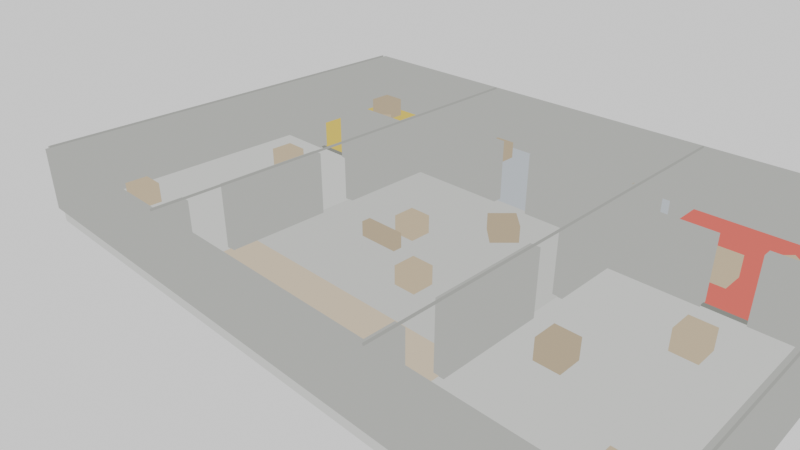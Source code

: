 # Source: map-depot.blend  (saved by Blender 5.2.45; exported with 4.5.12 LTS)
import bpy
from mathutils import Matrix  # noqa: F401  (used for matrix-valued properties, if any)

bpy.ops.wm.read_factory_settings(use_empty=True)
scene = bpy.context.scene
scene.name = 'TacticalMap'

# ---- materials (node trees are filled in below, after node groups)
mat_map_floor = bpy.data.materials.new('MAP_floor')
mat_map_floor_mid = bpy.data.materials.new('MAP_floor_mid')
mat_map_wall = bpy.data.materials.new('MAP_wall')
mat_map_wall_alt = bpy.data.materials.new('MAP_wall_alt')
mat_map_crate = bpy.data.materials.new('MAP_crate')
mat_map_crate_alt = bpy.data.materials.new('MAP_crate_alt')
mat_map_zone_t = bpy.data.materials.new('MAP_zone_t')
mat_map_zone_ct = bpy.data.materials.new('MAP_zone_ct')
mat_map_site_a = bpy.data.materials.new('MAP_site_a')
mat_map_site_b = bpy.data.materials.new('MAP_site_b')
mat_map_trim = bpy.data.materials.new('MAP_trim')

# ---- material node trees
mat_map_floor.use_nodes = True; mat_map_floor.node_tree.nodes.clear()
_N = mat_map_floor.node_tree.nodes; _L = mat_map_floor.node_tree.links
n0 = _N.new('ShaderNodeEmission'); n0.name = 'Emission'; n0.location = (0, 0)
n0.inputs[0].default_value = (0.78, 0.79, 0.76, 1.0)
n1 = _N.new('ShaderNodeOutputMaterial'); n1.name = 'Material Output'; n1.location = (0, 0)
_L.new(n0.outputs[0], n1.inputs[0])
n1.is_active_output = True
mat_map_floor_mid.use_nodes = True; mat_map_floor_mid.node_tree.nodes.clear()
_N = mat_map_floor_mid.node_tree.nodes; _L = mat_map_floor_mid.node_tree.links
n0 = _N.new('ShaderNodeEmission'); n0.name = 'Emission'; n0.location = (0, 0)
n0.inputs[0].default_value = (0.71, 0.72, 0.69, 1.0)
n1 = _N.new('ShaderNodeOutputMaterial'); n1.name = 'Material Output'; n1.location = (0, 0)
_L.new(n0.outputs[0], n1.inputs[0])
n1.is_active_output = True
mat_map_wall.use_nodes = True; mat_map_wall.node_tree.nodes.clear()
_N = mat_map_wall.node_tree.nodes; _L = mat_map_wall.node_tree.links
n0 = _N.new('ShaderNodeEmission'); n0.name = 'Emission'; n0.location = (0, 0)
n0.inputs[0].default_value = (0.52, 0.53, 0.5, 1.0)
n1 = _N.new('ShaderNodeOutputMaterial'); n1.name = 'Material Output'; n1.location = (0, 0)
_L.new(n0.outputs[0], n1.inputs[0])
n1.is_active_output = True
mat_map_wall_alt.use_nodes = True; mat_map_wall_alt.node_tree.nodes.clear()
_N = mat_map_wall_alt.node_tree.nodes; _L = mat_map_wall_alt.node_tree.links
n0 = _N.new('ShaderNodeEmission'); n0.name = 'Emission'; n0.location = (0, 0)
n0.inputs[0].default_value = (0.43, 0.44, 0.41, 1.0)
n1 = _N.new('ShaderNodeOutputMaterial'); n1.name = 'Material Output'; n1.location = (0, 0)
_L.new(n0.outputs[0], n1.inputs[0])
n1.is_active_output = True
mat_map_crate.use_nodes = True; mat_map_crate.node_tree.nodes.clear()
_N = mat_map_crate.node_tree.nodes; _L = mat_map_crate.node_tree.links
n0 = _N.new('ShaderNodeEmission'); n0.name = 'Emission'; n0.location = (0, 0)
n0.inputs[0].default_value = (0.68, 0.55, 0.36, 1.0)
n1 = _N.new('ShaderNodeOutputMaterial'); n1.name = 'Material Output'; n1.location = (0, 0)
_L.new(n0.outputs[0], n1.inputs[0])
n1.is_active_output = True
mat_map_crate_alt.use_nodes = True; mat_map_crate_alt.node_tree.nodes.clear()
_N = mat_map_crate_alt.node_tree.nodes; _L = mat_map_crate_alt.node_tree.links
n0 = _N.new('ShaderNodeEmission'); n0.name = 'Emission'; n0.location = (0, 0)
n0.inputs[0].default_value = (0.57, 0.46, 0.3, 1.0)
n1 = _N.new('ShaderNodeOutputMaterial'); n1.name = 'Material Output'; n1.location = (0, 0)
_L.new(n0.outputs[0], n1.inputs[0])
n1.is_active_output = True
mat_map_zone_t.use_nodes = True; mat_map_zone_t.node_tree.nodes.clear()
_N = mat_map_zone_t.node_tree.nodes; _L = mat_map_zone_t.node_tree.links
n0 = _N.new('ShaderNodeEmission'); n0.name = 'Emission'; n0.location = (0, 0)
n0.inputs[0].default_value = (0.8, 0.67, 0.48, 1.0)
n1 = _N.new('ShaderNodeOutputMaterial'); n1.name = 'Material Output'; n1.location = (0, 0)
_L.new(n0.outputs[0], n1.inputs[0])
n1.is_active_output = True
mat_map_zone_ct.use_nodes = True; mat_map_zone_ct.node_tree.nodes.clear()
_N = mat_map_zone_ct.node_tree.nodes; _L = mat_map_zone_ct.node_tree.links
n0 = _N.new('ShaderNodeEmission'); n0.name = 'Emission'; n0.location = (0, 0)
n0.inputs[0].default_value = (0.6, 0.65, 0.7, 1.0)
n1 = _N.new('ShaderNodeOutputMaterial'); n1.name = 'Material Output'; n1.location = (0, 0)
_L.new(n0.outputs[0], n1.inputs[0])
n1.is_active_output = True
mat_map_site_a.use_nodes = True; mat_map_site_a.node_tree.nodes.clear()
_N = mat_map_site_a.node_tree.nodes; _L = mat_map_site_a.node_tree.links
n0 = _N.new('ShaderNodeEmission'); n0.name = 'Emission'; n0.location = (0, 0)
n0.inputs[0].default_value = (0.85, 0.16, 0.13, 1.0)
n1 = _N.new('ShaderNodeOutputMaterial'); n1.name = 'Material Output'; n1.location = (0, 0)
_L.new(n0.outputs[0], n1.inputs[0])
n1.is_active_output = True
mat_map_site_b.use_nodes = True; mat_map_site_b.node_tree.nodes.clear()
_N = mat_map_site_b.node_tree.nodes; _L = mat_map_site_b.node_tree.links
n0 = _N.new('ShaderNodeEmission'); n0.name = 'Emission'; n0.location = (0, 0)
n0.inputs[0].default_value = (0.84, 0.66, 0.1, 1.0)
n1 = _N.new('ShaderNodeOutputMaterial'); n1.name = 'Material Output'; n1.location = (0, 0)
_L.new(n0.outputs[0], n1.inputs[0])
n1.is_active_output = True
mat_map_trim.use_nodes = True; mat_map_trim.node_tree.nodes.clear()
_N = mat_map_trim.node_tree.nodes; _L = mat_map_trim.node_tree.links
n0 = _N.new('ShaderNodeEmission'); n0.name = 'Emission'; n0.location = (0, 0)
n0.inputs[0].default_value = (0.28, 0.29, 0.26, 1.0)
n1 = _N.new('ShaderNodeOutputMaterial'); n1.name = 'Material Output'; n1.location = (0, 0)
_L.new(n0.outputs[0], n1.inputs[0])
n1.is_active_output = True

# ---- world
world_mapworld = bpy.data.worlds.new('MapWorld'); scene.world = world_mapworld
world_mapworld.use_nodes = True; world_mapworld.node_tree.nodes.clear()
_N = world_mapworld.node_tree.nodes; _L = world_mapworld.node_tree.links
n0 = _N.new('ShaderNodeOutputWorld'); n0.name = 'World Output'; n0.location = (0, 0)
n1 = _N.new('ShaderNodeBackground'); n1.name = 'Background'; n1.location = (0, 0)
n1.inputs[0].default_value = (1.0, 1.0, 1.0, 1.0)
_L.new(n1.outputs[0], n0.inputs[0])
n0.is_active_output = True

# ---- cameras
cam_mapcam_top = bpy.data.cameras.new('MapCam_Top')
cam_mapcam_top.type = 'ORTHO'
cam_mapcam_top.ortho_scale = 42.0
cam_mapcam_3q = bpy.data.cameras.new('MapCam_3Q')
cam_mapcam_3q.lens = 35.0

# ---- meshes
me_level = bpy.data.meshes.new('Level')
me_level.from_pydata([(-20.0, 0.0, -1.0), (20.0, 0.0, -1.0), (20.0, 28.0, -1.0), (-20.0, 28.0, -1.0), (-20.0, 0.0, 0.0), (20.0, 0.0, 0.0), (20.0, 28.0, 0.0), (-20.0, 28.0, 0.0), (-8.0, 0.0, 0.0), (8.0, 0.0, 0.0), (8.0, 6.0, 0.0), (-8.0, 6.0, 0.0), (-8.0, 0.0, 0.04), (8.0, 0.0, 0.04), (8.0, 6.0, 0.04), (-8.0, 6.0, 0.04), (-8.0, 20.0, 0.0), (8.0, 20.0, 0.0), (8.0, 28.0, 0.0), (-8.0, 28.0, 0.0), (-8.0, 20.0, 0.04), (8.0, 20.0, 0.04), (8.0, 28.0, 0.04), (-8.0, 28.0, 0.04), (-8.0, 6.0, 0.0), (8.0, 6.0, 0.0), (8.0, 20.0, 0.0), (-8.0, 20.0, 0.0), (-8.0, 6.0, 0.04), (8.0, 6.0, 0.04), (8.0, 20.0, 0.04), (-8.0, 20.0, 0.04), (8.0, 18.0, 0.0), (20.0, 18.0, 0.0), (20.0, 28.0, 0.0), (8.0, 28.0, 0.0), (8.0, 18.0, 0.04), (20.0, 18.0, 0.04), (20.0, 28.0, 0.04), (8.0, 28.0, 0.04), (-20.0, 18.0, 0.0), (-8.0, 18.0, 0.0), (-8.0, 28.0, 0.0), (-20.0, 28.0, 0.0), (-20.0, 18.0, 0.04), (-8.0, 18.0, 0.04), (-8.0, 28.0, 0.04), (-20.0, 28.0, 0.04), (7.8, 17.83, 0.0), (20.2, 17.83, 0.0), (20.2, 18.08, 0.0), (7.8, 18.08, 0.0), (7.8, 17.83, 0.1), (20.2, 17.83, 0.1), (20.2, 18.08, 0.1), (7.8, 18.08, 0.1), (7.8, 27.92, 0.0), (20.2, 27.92, 0.0), (20.2, 28.17, 0.0), (7.8, 28.17, 0.0), (7.8, 27.92, 0.1), (20.2, 27.92, 0.1), (20.2, 28.17, 0.1), (7.8, 28.17, 0.1), (7.825, 17.8, 0.0), (8.075, 17.8, 0.0), (8.075, 28.2, 0.0), (7.825, 28.2, 0.0), (7.825, 17.8, 0.1), (8.075, 17.8, 0.1), (8.075, 28.2, 0.1), (7.825, 28.2, 0.1), (19.92, 17.8, 0.0), (20.17, 17.8, 0.0), (20.17, 28.2, 0.0), (19.92, 28.2, 0.0), (19.92, 17.8, 0.1), (20.17, 17.8, 0.1), (20.17, 28.2, 0.1), (19.92, 28.2, 0.1), (-20.2, 17.83, 0.0), (-7.8, 17.83, 0.0), (-7.8, 18.08, 0.0), (-20.2, 18.08, 0.0), (-20.2, 17.83, 0.1), (-7.8, 17.83, 0.1), (-7.8, 18.08, 0.1), (-20.2, 18.08, 0.1), (-20.2, 27.92, 0.0), (-7.8, 27.92, 0.0), (-7.8, 28.17, 0.0), (-20.2, 28.17, 0.0), (-20.2, 27.92, 0.1), (-7.8, 27.92, 0.1), (-7.8, 28.17, 0.1), (-20.2, 28.17, 0.1), (-20.17, 17.8, 0.0), (-19.92, 17.8, 0.0), (-19.92, 28.2, 0.0), (-20.17, 28.2, 0.0), (-20.17, 17.8, 0.1), (-19.92, 17.8, 0.1), (-19.92, 28.2, 0.1), (-20.17, 28.2, 0.1), (-8.075, 17.8, 0.0), (-7.825, 17.8, 0.0), (-7.825, 28.2, 0.0), (-8.075, 28.2, 0.0), (-8.075, 17.8, 0.1), (-7.825, 17.8, 0.1), (-7.825, 28.2, 0.1), (-8.075, 28.2, 0.1), (-20.0, -0.3, 0.0), (20.0, -0.3, 0.0), (20.0, 0.3, 0.0), (-20.0, 0.3, 0.0), (-20.0, -0.3, 4.0), (20.0, -0.3, 4.0), (20.0, 0.3, 4.0), (-20.0, 0.3, 4.0), (-20.0, 27.7, 0.0), (20.0, 27.7, 0.0), (20.0, 28.3, 0.0), (-20.0, 28.3, 0.0), (-20.0, 27.7, 4.0), (20.0, 27.7, 4.0), (20.0, 28.3, 4.0), (-20.0, 28.3, 4.0), (-20.3, 0.0, 0.0), (-19.7, 0.0, 0.0), (-19.7, 28.0, 0.0), (-20.3, 28.0, 0.0), (-20.3, 0.0, 4.0), (-19.7, 0.0, 4.0), (-19.7, 28.0, 4.0), (-20.3, 28.0, 4.0), (19.7, 0.0, 0.0), (20.3, 0.0, 0.0), (20.3, 28.0, 0.0), (19.7, 28.0, 0.0), (19.7, 0.0, 4.0), (20.3, 0.0, 4.0), (20.3, 28.0, 4.0), (19.7, 28.0, 4.0), (-8.3, 0.0, 0.0), (-7.7, 0.0, 0.0), (-7.7, 2.0, 0.0), (-8.3, 2.0, 0.0), (-8.3, 0.0, 4.0), (-7.7, 0.0, 4.0), (-7.7, 2.0, 4.0), (-8.3, 2.0, 4.0), (-8.3, 4.4, 0.0), (-7.7, 4.4, 0.0), (-7.7, 11.0, 0.0), (-8.3, 11.0, 0.0), (-8.3, 4.4, 4.0), (-7.7, 4.4, 4.0), (-7.7, 11.0, 4.0), (-8.3, 11.0, 4.0), (-8.3, 13.4, 0.0), (-7.7, 13.4, 0.0), (-7.7, 23.0, 0.0), (-8.3, 23.0, 0.0), (-8.3, 13.4, 4.0), (-7.7, 13.4, 4.0), (-7.7, 23.0, 4.0), (-8.3, 23.0, 4.0), (-8.3, 25.4, 0.0), (-7.7, 25.4, 0.0), (-7.7, 28.0, 0.0), (-8.3, 28.0, 0.0), (-8.3, 25.4, 4.0), (-7.7, 25.4, 4.0), (-7.7, 28.0, 4.0), (-8.3, 28.0, 4.0), (7.7, 0.0, 0.0), (8.3, 0.0, 0.0), (8.3, 2.0, 0.0), (7.7, 2.0, 0.0), (7.7, 0.0, 4.0), (8.3, 0.0, 4.0), (8.3, 2.0, 4.0), (7.7, 2.0, 4.0), (7.7, 4.4, 0.0), (8.3, 4.4, 0.0), (8.3, 11.0, 0.0), (7.7, 11.0, 0.0), (7.7, 4.4, 4.0), (8.3, 4.4, 4.0), (8.3, 11.0, 4.0), (7.7, 11.0, 4.0), (7.7, 13.4, 0.0), (8.3, 13.4, 0.0), (8.3, 23.0, 0.0), (7.7, 23.0, 0.0), (7.7, 13.4, 4.0), (8.3, 13.4, 4.0), (8.3, 23.0, 4.0), (7.7, 23.0, 4.0), (7.7, 25.4, 0.0), (8.3, 25.4, 0.0), (8.3, 28.0, 0.0), (7.7, 28.0, 0.0), (7.7, 25.4, 4.0), (8.3, 25.4, 4.0), (8.3, 28.0, 4.0), (7.7, 28.0, 4.0), (-20.0, 17.7, 0.0), (-16.0, 17.7, 0.0), (-16.0, 18.3, 0.0), (-20.0, 18.3, 0.0), (-20.0, 17.7, 4.0), (-16.0, 17.7, 4.0), (-16.0, 18.3, 4.0), (-20.0, 18.3, 4.0), (-13.6, 17.7, 0.0), (-8.0, 17.7, 0.0), (-8.0, 18.3, 0.0), (-13.6, 18.3, 0.0), (-13.6, 17.7, 4.0), (-8.0, 17.7, 4.0), (-8.0, 18.3, 4.0), (-13.6, 18.3, 4.0), (8.0, 17.7, 0.0), (13.6, 17.7, 0.0), (13.6, 18.3, 0.0), (8.0, 18.3, 0.0), (8.0, 17.7, 4.0), (13.6, 17.7, 4.0), (13.6, 18.3, 4.0), (8.0, 18.3, 4.0), (16.0, 17.7, 0.0), (20.0, 17.7, 0.0), (20.0, 18.3, 0.0), (16.0, 18.3, 0.0), (16.0, 17.7, 4.0), (20.0, 17.7, 4.0), (20.0, 18.3, 4.0), (16.0, 18.3, 4.0), (-8.0, 19.7, 0.0), (-1.2, 19.7, 0.0), (-1.2, 20.3, 0.0), (-8.0, 20.3, 0.0), (-8.0, 19.7, 4.0), (-1.2, 19.7, 4.0), (-1.2, 20.3, 4.0), (-8.0, 20.3, 4.0), (1.2, 19.7, 0.0), (8.0, 19.7, 0.0), (8.0, 20.3, 0.0), (1.2, 20.3, 0.0), (1.2, 19.7, 4.0), (8.0, 19.7, 4.0), (8.0, 20.3, 4.0), (1.2, 20.3, 4.0), (-20.04, 0.0, 3.99), (-19.96, 0.0, 3.99), (-19.96, 28.0, 3.99), (-20.04, 28.0, 3.99), (-20.04, 0.0, 4.11), (-19.96, 0.0, 4.11), (-19.96, 28.0, 4.11), (-20.04, 28.0, 4.11), (-8.04, 0.0, 3.99), (-7.96, 0.0, 3.99), (-7.96, 28.0, 3.99), (-8.04, 28.0, 3.99), (-8.04, 0.0, 4.11), (-7.96, 0.0, 4.11), (-7.96, 28.0, 4.11), (-8.04, 28.0, 4.11), (7.96, 0.0, 3.99), (8.04, 0.0, 3.99), (8.04, 28.0, 3.99), (7.96, 28.0, 3.99), (7.96, 0.0, 4.11), (8.04, 0.0, 4.11), (8.04, 28.0, 4.11), (7.96, 28.0, 4.11), (19.96, 0.0, 3.99), (20.04, 0.0, 3.99), (20.04, 28.0, 3.99), (19.96, 28.0, 3.99), (19.96, 0.0, 4.11), (20.04, 0.0, 4.11), (20.04, 28.0, 4.11), (19.96, 28.0, 4.11)], [], [(0, 3, 2, 1), (4, 5, 6, 7), (0, 1, 5, 4), (2, 3, 7, 6), (1, 2, 6, 5), (3, 0, 4, 7), (8, 11, 10, 9), (12, 13, 14, 15), (8, 9, 13, 12), (10, 11, 15, 14), (9, 10, 14, 13), (11, 8, 12, 15), (16, 19, 18, 17), (20, 21, 22, 23), (16, 17, 21, 20), (18, 19, 23, 22), (17, 18, 22, 21), (19, 16, 20, 23), (24, 27, 26, 25), (28, 29, 30, 31), (24, 25, 29, 28), (26, 27, 31, 30), (25, 26, 30, 29), (27, 24, 28, 31), (32, 35, 34, 33), (36, 37, 38, 39), (32, 33, 37, 36), (34, 35, 39, 38), (33, 34, 38, 37), (35, 32, 36, 39), (40, 43, 42, 41), (44, 45, 46, 47), (40, 41, 45, 44), (42, 43, 47, 46), (41, 42, 46, 45), (43, 40, 44, 47), (48, 51, 50, 49), (52, 53, 54, 55), (48, 49, 53, 52), (50, 51, 55, 54), (49, 50, 54, 53), (51, 48, 52, 55), (56, 59, 58, 57), (60, 61, 62, 63), (56, 57, 61, 60), (58, 59, 63, 62), (57, 58, 62, 61), (59, 56, 60, 63), (64, 67, 66, 65), (68, 69, 70, 71), (64, 65, 69, 68), (66, 67, 71, 70), (65, 66, 70, 69), (67, 64, 68, 71), (72, 75, 74, 73), (76, 77, 78, 79), (72, 73, 77, 76), (74, 75, 79, 78), (73, 74, 78, 77), (75, 72, 76, 79), (80, 83, 82, 81), (84, 85, 86, 87), (80, 81, 85, 84), (82, 83, 87, 86), (81, 82, 86, 85), (83, 80, 84, 87), (88, 91, 90, 89), (92, 93, 94, 95), (88, 89, 93, 92), (90, 91, 95, 94), (89, 90, 94, 93), (91, 88, 92, 95), (96, 99, 98, 97), (100, 101, 102, 103), (96, 97, 101, 100), (98, 99, 103, 102), (97, 98, 102, 101), (99, 96, 100, 103), (104, 107, 106, 105), (108, 109, 110, 111), (104, 105, 109, 108), (106, 107, 111, 110), (105, 106, 110, 109), (107, 104, 108, 111), (112, 115, 114, 113), (116, 117, 118, 119), (112, 113, 117, 116), (114, 115, 119, 118), (113, 114, 118, 117), (115, 112, 116, 119), (120, 123, 122, 121), (124, 125, 126, 127), (120, 121, 125, 124), (122, 123, 127, 126), (121, 122, 126, 125), (123, 120, 124, 127), (128, 131, 130, 129), (132, 133, 134, 135), (128, 129, 133, 132), (130, 131, 135, 134), (129, 130, 134, 133), (131, 128, 132, 135), (136, 139, 138, 137), (140, 141, 142, 143), (136, 137, 141, 140), (138, 139, 143, 142), (137, 138, 142, 141), (139, 136, 140, 143), (144, 147, 146, 145), (148, 149, 150, 151), (144, 145, 149, 148), (146, 147, 151, 150), (145, 146, 150, 149), (147, 144, 148, 151), (152, 155, 154, 153), (156, 157, 158, 159), (152, 153, 157, 156), (154, 155, 159, 158), (153, 154, 158, 157), (155, 152, 156, 159), (160, 163, 162, 161), (164, 165, 166, 167), (160, 161, 165, 164), (162, 163, 167, 166), (161, 162, 166, 165), (163, 160, 164, 167), (168, 171, 170, 169), (172, 173, 174, 175), (168, 169, 173, 172), (170, 171, 175, 174), (169, 170, 174, 173), (171, 168, 172, 175), (176, 179, 178, 177), (180, 181, 182, 183), (176, 177, 181, 180), (178, 179, 183, 182), (177, 178, 182, 181), (179, 176, 180, 183), (184, 187, 186, 185), (188, 189, 190, 191), (184, 185, 189, 188), (186, 187, 191, 190), (185, 186, 190, 189), (187, 184, 188, 191), (192, 195, 194, 193), (196, 197, 198, 199), (192, 193, 197, 196), (194, 195, 199, 198), (193, 194, 198, 197), (195, 192, 196, 199), (200, 203, 202, 201), (204, 205, 206, 207), (200, 201, 205, 204), (202, 203, 207, 206), (201, 202, 206, 205), (203, 200, 204, 207), (208, 211, 210, 209), (212, 213, 214, 215), (208, 209, 213, 212), (210, 211, 215, 214), (209, 210, 214, 213), (211, 208, 212, 215), (216, 219, 218, 217), (220, 221, 222, 223), (216, 217, 221, 220), (218, 219, 223, 222), (217, 218, 222, 221), (219, 216, 220, 223), (224, 227, 226, 225), (228, 229, 230, 231), (224, 225, 229, 228), (226, 227, 231, 230), (225, 226, 230, 229), (227, 224, 228, 231), (232, 235, 234, 233), (236, 237, 238, 239), (232, 233, 237, 236), (234, 235, 239, 238), (233, 234, 238, 237), (235, 232, 236, 239), (240, 243, 242, 241), (244, 245, 246, 247), (240, 241, 245, 244), (242, 243, 247, 246), (241, 242, 246, 245), (243, 240, 244, 247), (248, 251, 250, 249), (252, 253, 254, 255), (248, 249, 253, 252), (250, 251, 255, 254), (249, 250, 254, 253), (251, 248, 252, 255), (256, 259, 258, 257), (260, 261, 262, 263), (256, 257, 261, 260), (258, 259, 263, 262), (257, 258, 262, 261), (259, 256, 260, 263), (264, 267, 266, 265), (268, 269, 270, 271), (264, 265, 269, 268), (266, 267, 271, 270), (265, 266, 270, 269), (267, 264, 268, 271), (272, 275, 274, 273), (276, 277, 278, 279), (272, 273, 277, 276), (274, 275, 279, 278), (273, 274, 278, 277), (275, 272, 276, 279), (280, 283, 282, 281), (284, 285, 286, 287), (280, 281, 285, 284), (282, 283, 287, 286), (281, 282, 286, 285), (283, 280, 284, 287)])
me_level.polygons.foreach_set('material_index', [0, 0, 0, 0, 0, 0, 6, 6, 6, 6, 6, 6, 7, 7, 7, 7, 7, 7, 1, 1, 1, 1, 1, 1, 8, 8, 8, 8, 8, 8, 9, 9, 9, 9, 9, 9, 10, 10, 10, 10, 10, 10, 10, 10, 10, 10, 10, 10, 10, 10, 10, 10, 10, 10, 10, 10, 10, 10, 10, 10, 10, 10, 10, 10, 10, 10, 10, 10, 10, 10, 10, 10, 10, 10, 10, 10, 10, 10, 10, 10, 10, 10, 10, 10, 2, 2, 2, 2, 2, 2, 2, 2, 2, 2, 2, 2, 2, 2, 2, 2, 2, 2, 2, 2, 2, 2, 2, 2, 2, 2, 2, 2, 2, 2, 2, 2, 2, 2, 2, 2, 2, 2, 2, 2, 2, 2, 2, 2, 2, 2, 2, 2, 2, 2, 2, 2, 2, 2, 2, 2, 2, 2, 2, 2, 2, 2, 2, 2, 2, 2, 2, 2, 2, 2, 2, 2, 2, 2, 2, 2, 2, 2, 2, 2, 2, 2, 2, 2, 2, 2, 2, 2, 2, 2, 2, 2, 2, 2, 2, 2, 2, 2, 2, 2, 2, 2, 2, 2, 2, 2, 2, 2, 3, 3, 3, 3, 3, 3, 3, 3, 3, 3, 3, 3, 3, 3, 3, 3, 3, 3, 3, 3, 3, 3, 3, 3])
me_level.materials.append(mat_map_floor)
me_level.materials.append(mat_map_floor_mid)
me_level.materials.append(mat_map_wall)
me_level.materials.append(mat_map_wall_alt)
me_level.materials.append(mat_map_crate)
me_level.materials.append(mat_map_crate_alt)
me_level.materials.append(mat_map_zone_t)
me_level.materials.append(mat_map_zone_ct)
me_level.materials.append(mat_map_site_a)
me_level.materials.append(mat_map_site_b)
me_level.materials.append(mat_map_trim)
me_level.update()
me_cover = bpy.data.meshes.new('Cover')
me_cover.from_pydata([(1.3, 8.3, 0.0), (2.7, 8.3, 0.0), (2.7, 9.7, 0.0), (1.3, 9.7, 0.0), (1.3, 8.3, 1.2), (2.7, 8.3, 1.2), (2.7, 9.7, 1.2), (1.3, 9.7, 1.2), (-2.7, 12.3, 0.0), (-1.3, 12.3, 0.0), (-1.3, 13.7, 0.0), (-2.7, 13.7, 0.0), (-2.7, 12.3, 1.2), (-1.3, 12.3, 1.2), (-1.3, 13.7, 1.2), (-2.7, 13.7, 1.2), (2.0, 15.3, 0.0), (3.202, 16.5, 0.0), (2.0, 17.7, 0.0), (0.7979, 16.5, 0.0), (2.0, 15.3, 1.1), (3.202, 16.5, 1.1), (2.0, 17.7, 1.1), (0.7979, 16.5, 1.1), (-3.8, 10.7, 0.0), (-1.2, 10.7, 0.0), (-1.2, 11.3, 0.0), (-3.8, 11.3, 0.0), (-3.8, 10.7, 1.0), (-1.2, 10.7, 1.0), (-1.2, 11.3, 1.0), (-3.8, 11.3, 1.0), (-17.75, 3.25, 0.0), (-16.25, 3.25, 0.0), (-16.25, 4.75, 0.0), (-17.75, 4.75, 0.0), (-17.75, 3.25, 1.3), (-16.25, 3.25, 1.3), (-16.25, 4.75, 1.3), (-17.75, 4.75, 1.3), (-11.75, 8.25, 0.0), (-10.25, 8.25, 0.0), (-10.25, 9.75, 0.0), (-11.75, 9.75, 0.0), (-11.75, 8.25, 1.3), (-10.25, 8.25, 1.3), (-10.25, 9.75, 1.3), (-11.75, 9.75, 1.3), (-15.75, 13.25, 0.0), (-14.25, 13.25, 0.0), (-14.25, 14.75, 0.0), (-15.75, 14.75, 0.0), (-15.75, 13.25, 1.3), (-14.25, 13.25, 1.3), (-14.25, 14.75, 1.3), (-15.75, 14.75, 1.3), (16.25, 3.25, 0.0), (17.75, 3.25, 0.0), (17.75, 4.75, 0.0), (16.25, 4.75, 0.0), (16.25, 3.25, 1.3), (17.75, 3.25, 1.3), (17.75, 4.75, 1.3), (16.25, 4.75, 1.3), (10.25, 8.25, 0.0), (11.75, 8.25, 0.0), (11.75, 9.75, 0.0), (10.25, 9.75, 0.0), (10.25, 8.25, 1.3), (11.75, 8.25, 1.3), (11.75, 9.75, 1.3), (10.25, 9.75, 1.3), (14.25, 13.25, 0.0), (15.75, 13.25, 0.0), (15.75, 14.75, 0.0), (14.25, 14.75, 0.0), (14.25, 13.25, 1.3), (15.75, 13.25, 1.3), (15.75, 14.75, 1.3), (14.25, 14.75, 1.3), (12.2, 20.2, 0.0), (13.8, 20.2, 0.0), (13.8, 21.8, 0.0), (12.2, 21.8, 0.0), (12.2, 20.2, 1.4), (13.8, 20.2, 1.4), (13.8, 21.8, 1.4), (12.2, 21.8, 1.4), (16.7, 25.2, 0.0), (18.3, 25.2, 0.0), (18.3, 26.8, 0.0), (16.7, 26.8, 0.0), (16.7, 25.2, 1.4), (18.3, 25.2, 1.4), (18.3, 26.8, 1.4), (16.7, 26.8, 1.4), (15.5, 22.51, 0.0), (16.49, 23.5, 0.0), (15.5, 24.49, 0.0), (14.51, 23.5, 0.0), (15.5, 22.51, 1.0), (16.49, 23.5, 1.0), (15.5, 24.49, 1.0), (14.51, 23.5, 1.0), (-13.8, 20.2, 0.0), (-12.2, 20.2, 0.0), (-12.2, 21.8, 0.0), (-13.8, 21.8, 0.0), (-13.8, 20.2, 1.4), (-12.2, 20.2, 1.4), (-12.2, 21.8, 1.4), (-13.8, 21.8, 1.4), (-18.3, 25.2, 0.0), (-16.7, 25.2, 0.0), (-16.7, 26.8, 0.0), (-18.3, 26.8, 0.0), (-18.3, 25.2, 1.4), (-16.7, 25.2, 1.4), (-16.7, 26.8, 1.4), (-18.3, 26.8, 1.4), (-15.5, 22.51, 0.0), (-14.51, 23.5, 0.0), (-15.5, 24.49, 0.0), (-16.49, 23.5, 0.0), (-15.5, 22.51, 1.0), (-14.51, 23.5, 1.0), (-15.5, 24.49, 1.0), (-16.49, 23.5, 1.0), (-6.2, 0.8, 0.0), (-4.8, 0.8, 0.0), (-4.8, 2.2, 0.0), (-6.2, 2.2, 0.0), (-6.2, 0.8, 1.2), (-4.8, 0.8, 1.2), (-4.8, 2.2, 1.2), (-6.2, 2.2, 1.2), (4.8, 0.8, 0.0), (6.2, 0.8, 0.0), (6.2, 2.2, 0.0), (4.8, 2.2, 0.0), (4.8, 0.8, 1.2), (6.2, 0.8, 1.2), (6.2, 2.2, 1.2), (4.8, 2.2, 1.2), (-6.2, 24.8, 0.0), (-4.8, 24.8, 0.0), (-4.8, 26.2, 0.0), (-6.2, 26.2, 0.0), (-6.2, 24.8, 1.2), (-4.8, 24.8, 1.2), (-4.8, 26.2, 1.2), (-6.2, 26.2, 1.2), (4.8, 24.8, 0.0), (6.2, 24.8, 0.0), (6.2, 26.2, 0.0), (4.8, 26.2, 0.0), (4.8, 24.8, 1.2), (6.2, 24.8, 1.2), (6.2, 26.2, 1.2), (4.8, 26.2, 1.2)], [], [(0, 3, 2, 1), (4, 5, 6, 7), (0, 1, 5, 4), (2, 3, 7, 6), (1, 2, 6, 5), (3, 0, 4, 7), (8, 11, 10, 9), (12, 13, 14, 15), (8, 9, 13, 12), (10, 11, 15, 14), (9, 10, 14, 13), (11, 8, 12, 15), (16, 19, 18, 17), (21, 22, 23, 20), (16, 17, 21, 20), (17, 18, 22, 21), (18, 19, 23, 22), (19, 16, 20, 23), (24, 27, 26, 25), (28, 29, 30, 31), (24, 25, 29, 28), (26, 27, 31, 30), (25, 26, 30, 29), (27, 24, 28, 31), (32, 35, 34, 33), (36, 37, 38, 39), (32, 33, 37, 36), (34, 35, 39, 38), (33, 34, 38, 37), (35, 32, 36, 39), (40, 43, 42, 41), (44, 45, 46, 47), (40, 41, 45, 44), (42, 43, 47, 46), (41, 42, 46, 45), (43, 40, 44, 47), (48, 51, 50, 49), (52, 53, 54, 55), (48, 49, 53, 52), (50, 51, 55, 54), (49, 50, 54, 53), (51, 48, 52, 55), (56, 59, 58, 57), (60, 61, 62, 63), (56, 57, 61, 60), (58, 59, 63, 62), (57, 58, 62, 61), (59, 56, 60, 63), (64, 67, 66, 65), (68, 69, 70, 71), (64, 65, 69, 68), (66, 67, 71, 70), (65, 66, 70, 69), (67, 64, 68, 71), (72, 75, 74, 73), (76, 77, 78, 79), (72, 73, 77, 76), (74, 75, 79, 78), (73, 74, 78, 77), (75, 72, 76, 79), (80, 83, 82, 81), (84, 85, 86, 87), (80, 81, 85, 84), (82, 83, 87, 86), (81, 82, 86, 85), (83, 80, 84, 87), (88, 91, 90, 89), (92, 93, 94, 95), (88, 89, 93, 92), (90, 91, 95, 94), (89, 90, 94, 93), (91, 88, 92, 95), (96, 99, 98, 97), (101, 102, 103, 100), (96, 97, 101, 100), (97, 98, 102, 101), (98, 99, 103, 102), (99, 96, 100, 103), (104, 107, 106, 105), (108, 109, 110, 111), (104, 105, 109, 108), (106, 107, 111, 110), (105, 106, 110, 109), (107, 104, 108, 111), (112, 115, 114, 113), (116, 117, 118, 119), (112, 113, 117, 116), (114, 115, 119, 118), (113, 114, 118, 117), (115, 112, 116, 119), (120, 123, 122, 121), (125, 126, 127, 124), (120, 121, 125, 124), (121, 122, 126, 125), (122, 123, 127, 126), (123, 120, 124, 127), (128, 131, 130, 129), (132, 133, 134, 135), (128, 129, 133, 132), (130, 131, 135, 134), (129, 130, 134, 133), (131, 128, 132, 135), (136, 139, 138, 137), (140, 141, 142, 143), (136, 137, 141, 140), (138, 139, 143, 142), (137, 138, 142, 141), (139, 136, 140, 143), (144, 147, 146, 145), (148, 149, 150, 151), (144, 145, 149, 148), (146, 147, 151, 150), (145, 146, 150, 149), (147, 144, 148, 151), (152, 155, 154, 153), (156, 157, 158, 159), (152, 153, 157, 156), (154, 155, 159, 158), (153, 154, 158, 157), (155, 152, 156, 159)])
me_cover.polygons.foreach_set('material_index', [4, 4, 4, 4, 4, 4, 4, 4, 4, 4, 4, 4, 5, 5, 5, 5, 5, 5, 5, 5, 5, 5, 5, 5, 4, 4, 4, 4, 4, 4, 5, 5, 5, 5, 5, 5, 4, 4, 4, 4, 4, 4, 4, 4, 4, 4, 4, 4, 5, 5, 5, 5, 5, 5, 4, 4, 4, 4, 4, 4, 4, 4, 4, 4, 4, 4, 5, 5, 5, 5, 5, 5, 4, 4, 4, 4, 4, 4, 4, 4, 4, 4, 4, 4, 5, 5, 5, 5, 5, 5, 4, 4, 4, 4, 4, 4, 4, 4, 4, 4, 4, 4, 4, 4, 4, 4, 4, 4, 5, 5, 5, 5, 5, 5, 5, 5, 5, 5, 5, 5])
me_cover.materials.append(mat_map_floor)
me_cover.materials.append(mat_map_floor_mid)
me_cover.materials.append(mat_map_wall)
me_cover.materials.append(mat_map_wall_alt)
me_cover.materials.append(mat_map_crate)
me_cover.materials.append(mat_map_crate_alt)
me_cover.materials.append(mat_map_zone_t)
me_cover.materials.append(mat_map_zone_ct)
me_cover.materials.append(mat_map_site_a)
me_cover.materials.append(mat_map_site_b)
me_cover.materials.append(mat_map_trim)
me_cover.update()

# ---- objects
ob_level = bpy.data.objects.new('Level', me_level)
ob_cover = bpy.data.objects.new('Cover', me_cover)
ob_mapcam_top = bpy.data.objects.new('MapCam_Top', cam_mapcam_top)
ob_mapcam_3q = bpy.data.objects.new('MapCam_3Q', cam_mapcam_3q)

# ---- transforms, parenting, visibility, modifiers, constraints
ob_level.location = (0.0, 0.0, 0.0)
ob_cover.location = (0.0, 0.0, 0.0)
ob_mapcam_top.location = (0.0, 14.0, 30.0)
ob_mapcam_top.rotation_euler = (0.0, 0.0, 3.142)
ob_mapcam_3q.location = (26.0, -16.0, 22.0)
ob_mapcam_3q.rotation_euler = (1.082, 0.0, 0.7854)

# ---- collection membership
scene.collection.objects.link(ob_level)
scene.collection.objects.link(ob_cover)
scene.collection.objects.link(ob_mapcam_top)
scene.collection.objects.link(ob_mapcam_3q)

# ---- scene / render settings (as saved in the file)
scene.camera = ob_mapcam_3q
scene.frame_start = 1; scene.frame_end = 250; scene.frame_set(1)
scene.render.engine = 'BLENDER_EEVEE_NEXT'
scene.render.image_settings.exr_codec = 'NONE'
scene.render.resolution_x = 1280
scene.render.resolution_y = 720
scene.render.use_bake_clear = False
scene.render.bake_margin = 0
scene.render.bake_bias = 0.0
scene.render.bake_samples = 0
scene.render.simplify_subdivision_render = 0
scene.render.simplify_child_particles_render = 0.0
scene.render.compositor_device = 'GPU'
scene.eevee.taa_render_samples = 16
scene.eevee.use_volume_custom_range = False
scene.eevee.gtao_distance = 0.0
scene.eevee.use_fast_gi = False
scene.eevee.fast_gi_thickness_near = 0.1
scene.eevee.fast_gi_thickness_far = 0.0
scene.eevee.ray_tracing_options.screen_trace_thickness = 0.1
bpy.context.view_layer.update()
